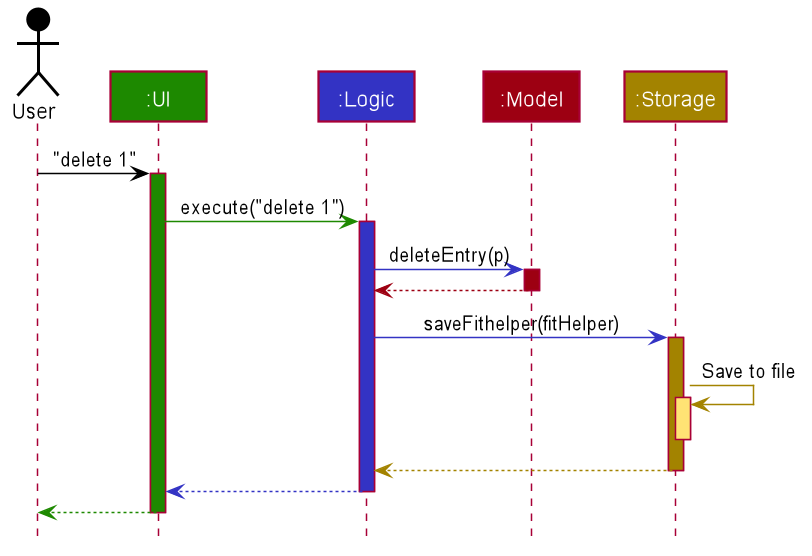

The diagram above was rendered by PlantUML. Its source (embedded in the PNG):
@startuml








skinparam BackgroundColor #FFFFFFF

skinparam Shadowing false

skinparam Class {
    FontColor #FFFFFF
    BorderThickness 1
    BorderColor #FFFFFF
    StereotypeFontColor #FFFFFF
    FontName Arial
}

skinparam Actor {
    BorderColor #000000
    Color #000000
    FontName Arial
}

skinparam Sequence {
    MessageAlign center
    BoxFontSize 15
    BoxPadding 0
    BoxFontColor #FFFFFF
    FontName Arial
}

skinparam Participant {
    FontColor #FFFFFFF
    Padding 20
}

skinparam MinClassWidth 50
skinparam ParticipantPadding 10
skinparam Shadowing false
skinparam DefaultTextAlignment center
skinparam packageStyle Rectangle

hide footbox
hide members
hide circle

Actor User as user #000000
Participant ":UI" as ui #1D8900
Participant ":Logic" as logic #3333C4
Participant ":Model" as model #9D0012
Participant ":Storage" as storage #A38300

user -[#000000]> ui : "delete 1"
activate ui #1D8900

ui -[#1D8900]> logic : execute("delete 1")
activate logic #3333C4

logic -[#3333C4]> model : deleteEntry(p)
activate model #9D0012

model -[#9D0012]-> logic
deactivate model

logic -[#3333C4]> storage : saveFithelper(fitHelper)
activate storage #A38300

storage -[#A38300]> storage : Save to file
activate storage #FFE374
deactivate storage

storage --[#A38300]> logic
deactivate storage

logic --[#3333C4]> ui
deactivate logic

ui--[#1D8900]> user
deactivate ui
@enduml